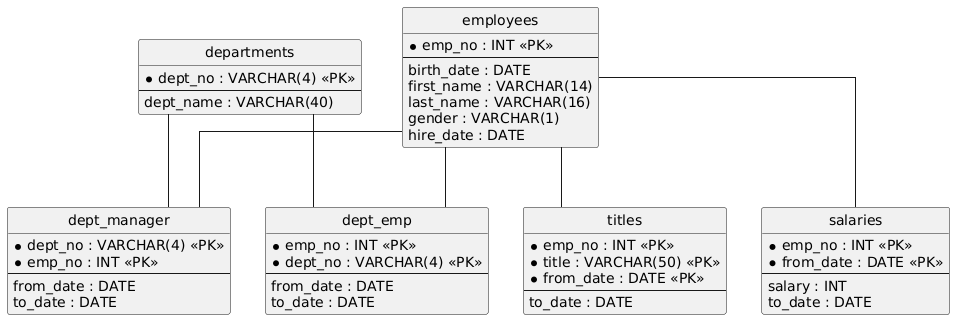

The diagram above was rendered by PlantUML. Its source (embedded in the PNG):
@startuml
hide circle
skinparam linetype ortho

entity "employees" as employees {
  * emp_no : INT <<PK>>
  --
  birth_date : DATE
  first_name : VARCHAR(14)
  last_name : VARCHAR(16)
  gender : VARCHAR(1)
  hire_date : DATE
}

entity "departments" as departments {
  * dept_no : VARCHAR(4) <<PK>>
  --
  dept_name : VARCHAR(40)
}

entity "dept_manager" as dept_manager {
  * dept_no : VARCHAR(4) <<PK>>
  * emp_no : INT <<PK>>
  --
  from_date : DATE
  to_date : DATE
}

entity "dept_emp" as dept_emp {
  * emp_no : INT <<PK>>
  * dept_no : VARCHAR(4) <<PK>>
  --
  from_date : DATE
  to_date : DATE
}

entity "titles" as titles {
  * emp_no : INT <<PK>>
  * title : VARCHAR(50) <<PK>>
  * from_date : DATE <<PK>>
  --
  to_date : DATE
}

entity "salaries" as salaries {
  * emp_no : INT <<PK>>
  * from_date : DATE <<PK>>
  --
  salary : INT
  to_date : DATE
}

employees -- dept_manager
departments -- dept_manager
employees -- dept_emp
departments -- dept_emp
employees -- titles
employees -- salaries
@enduml